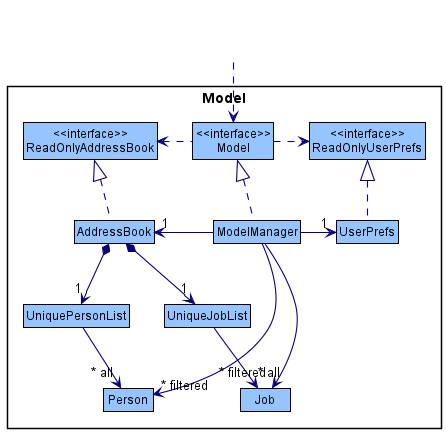

The diagram above was rendered by PlantUML. Its source (embedded in the PNG):
@startuml
!include style.puml
skinparam arrowThickness 1.1
skinparam arrowColor LOGIC_COLOR_T4
skinparam classBackgroundColor MODEL_COLOR

Package Model <<Rectangle>>{
Class "<<interface>>\nReadOnlyAddressBook" as ReadOnlyAddressBook
Class "<<interface>>\nReadOnlyUserPrefs" as ReadOnlyUserPrefs
Class "<<interface>>\nModel" as Model
Class AddressBook
Class ModelManager
Class UserPrefs

Class UniquePersonList
Class Person

Class UniqueJobList
Class Job
}

' @@author arrow from nowhere adapted from Anthony-Gaudino
' https://forum.plantuml.net/6378/inwards-outwards-arrow-to-from-a-class-from-to-nowhere
skinparam rectangle {
    BorderColor<<PLACEHOLDER>> transparent
    FontColor<<PLACEHOLDER>> transparent
    StereotypeFontColor<<PLACEHOLDER>> transparent
}

rectangle arrowFromNowhere <<PLACEHOLDER>> {
}
' @@author

arrowFromNowhere ..> Model

AddressBook .up.|> ReadOnlyAddressBook

ModelManager .up.|> Model
Model .right.> ReadOnlyUserPrefs
Model .left.> ReadOnlyAddressBook
ModelManager -left-> "1" AddressBook
ModelManager -right-> "1" UserPrefs
UserPrefs .up.|> ReadOnlyUserPrefs

AddressBook *--> "1" UniquePersonList
UniquePersonList --> "~* all" Person

AddressBook *--> "1" UniqueJobList
UniqueJobList --> "~* all" Job

ModelManager -->"~* filtered" Person
ModelManager -->"~* filtered" Job
@enduml